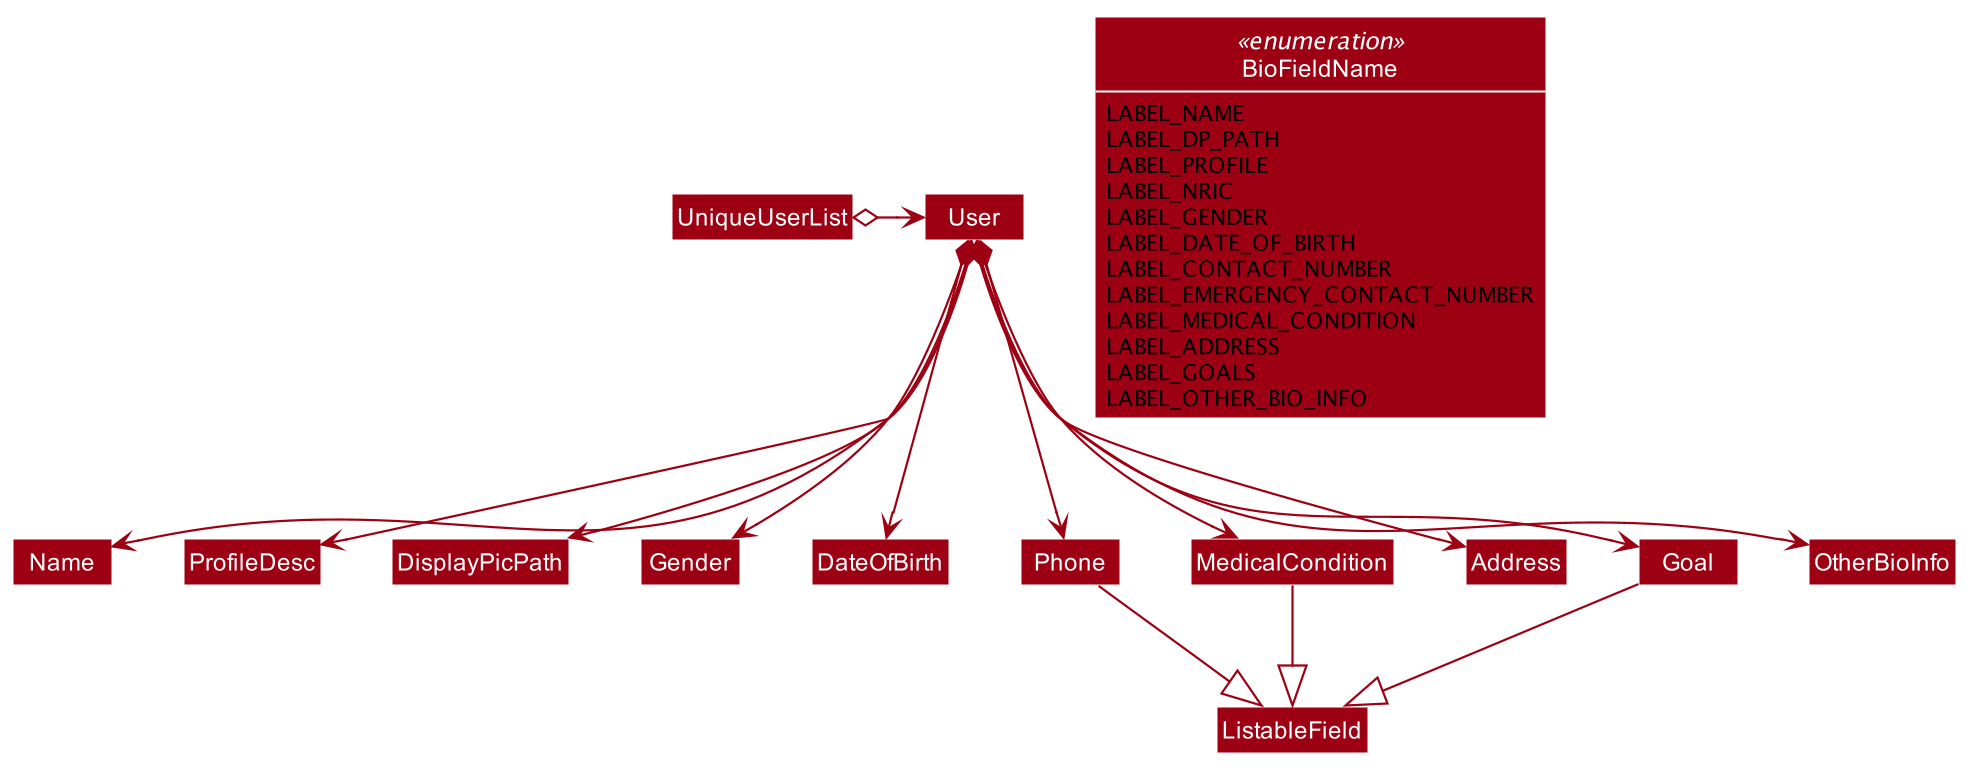

The diagram above was rendered by PlantUML. Its source (embedded in the PNG):
@startuml








skinparam BackgroundColor #FFFFFFF

skinparam Shadowing false

skinparam Class {
    FontColor #FFFFFF
    BorderThickness 1
    BorderColor #FFFFFF
    StereotypeFontColor #FFFFFF
    FontName Arial
}

skinparam Actor {
    BorderColor #000000
    Color #000000
    FontName Arial
}

skinparam Sequence {
    MessageAlign center
    BoxFontSize 15
    BoxPadding 0
    BoxFontColor #FFFFFF
    FontName Arial
}

skinparam Participant {
    FontColor #FFFFFFF
    Padding 20
}

skinparam MinClassWidth 50
skinparam ParticipantPadding 10
skinparam Shadowing false
skinparam DefaultTextAlignment center
skinparam packageStyle Rectangle

hide footbox
hide members
hide circle
skinparam arrowThickness 1.1
skinparam arrowColor #9D0012
skinparam classBackgroundColor #9D0012

enum BioFieldName <<enumeration>>

UniqueUserList o-right-> User

User *--> Name
User *--> ProfileDesc
User *--> DisplayPicPath
User *--> Gender
User *--> DateOfBirth
User *--> Phone
User *--> MedicalCondition
User *--> Address
User *--> Goal
User *--> OtherBioInfo

Phone -down-|> ListableField
MedicalCondition -down-|> ListableField
Goal -down-|> ListableField

enum BioFieldName {

LABEL_NAME
LABEL_DP_PATH
LABEL_PROFILE
LABEL_NRIC
LABEL_GENDER
LABEL_DATE_OF_BIRTH
LABEL_CONTACT_NUMBER
LABEL_EMERGENCY_CONTACT_NUMBER
LABEL_MEDICAL_CONDITION
LABEL_ADDRESS
LABEL_GOALS
LABEL_OTHER_BIO_INFO

}
show BioFieldName fields
@enduml